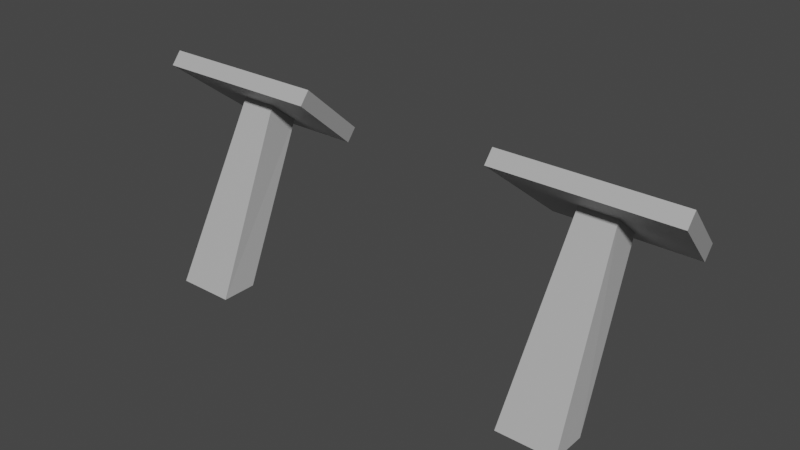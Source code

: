 # Source: Pedals1.blend  (saved by Blender 2.90.8; exported with 4.5.12 LTS)
import bpy
from mathutils import Matrix  # noqa: F401  (used for matrix-valued properties, if any)

bpy.ops.wm.read_factory_settings(use_empty=True)
scene = bpy.context.scene
scene.name = 'Scene'

# ---- collections
col_collection = bpy.data.collections.new('Collection'); scene.collection.children.link(col_collection)

# ---- materials (node trees are filled in below, after node groups)
mat_lightgray_pedals1 = bpy.data.materials.new('LightGray_Pedals1')
mat_lightgray_pedals1.use_transparent_shadow = False

# ---- material node trees
mat_lightgray_pedals1.use_nodes = True; mat_lightgray_pedals1.node_tree.nodes.clear()
_N = mat_lightgray_pedals1.node_tree.nodes; _L = mat_lightgray_pedals1.node_tree.links
n0 = _N.new('ShaderNodeBsdfPrincipled'); n0.name = 'Principled BSDF'; n0.location = (10, 300)
n0.distribution = 'GGX'
n0.subsurface_method = 'BURLEY'
n0.inputs[0].default_value = (0.4575, 0.4575, 0.4575, 1.0)
n0.inputs[3].default_value = 1.45
n0.inputs[27].default_value = (0.0, 0.0, 0.0, 1.0)
n0.inputs[28].default_value = 1.0
n1 = _N.new('ShaderNodeOutputMaterial'); n1.name = 'Material Output'; n1.location = (300, 300)
_L.new(n0.outputs[0], n1.inputs[0])
n1.is_active_output = True

# ---- world
world_world = bpy.data.worlds.new('World'); scene.world = world_world
world_world.use_nodes = True; world_world.node_tree.nodes.clear()
_N = world_world.node_tree.nodes; _L = world_world.node_tree.links
n0 = _N.new('ShaderNodeOutputWorld'); n0.name = 'World Output'; n0.location = (300, 300)
n1 = _N.new('ShaderNodeBackground'); n1.name = 'Background'; n1.location = (10, 300)
n1.inputs[0].default_value = (0.05088, 0.05088, 0.05088, 1.0)
_L.new(n1.outputs[0], n0.inputs[0])
n0.is_active_output = True
world_world.color = (0.05088, 0.05088, 0.05088)
world_world.use_sun_shadow = False
world_world.sun_shadow_jitter_overblur = 0.0

# ---- meshes
me_cylinder_007 = bpy.data.meshes.new('Cylinder.007')
me_cylinder_007.from_pydata([(-0.6986, -0.1724, 0.4899), (-0.6986, -0.1017, 0.5765), (-0.8177, 0.3804, 0.03825), (-0.8177, 0.4512, 0.1249), (-1.913, -0.1724, 0.4899), (-1.913, -0.1017, 0.5765), (-1.794, 0.3804, 0.03825), (-1.794, 0.4512, 0.1249), (-1.105, -0.5568, -0.8806), (-1.18, 0.04843, 0.3359), (-1.105, -0.3058, -0.8806), (-1.18, 0.2566, 0.1958), (-1.507, -0.5568, -0.8806), (-1.431, 0.04843, 0.3359), (-1.507, -0.3058, -0.8806), (-1.431, 0.2566, 0.1958), (0.6986, -0.1724, 0.4899), (0.6986, -0.1017, 0.5765), (0.8177, 0.3804, 0.03825), (0.8177, 0.4512, 0.1249), (1.913, -0.1724, 0.4899), (1.913, -0.1017, 0.5765), (1.794, 0.3804, 0.03825), (1.794, 0.4512, 0.1249), (1.105, -0.5568, -0.8806), (1.18, 0.04843, 0.3359), (1.105, -0.3058, -0.8806), (1.18, 0.2566, 0.1958), (1.507, -0.5568, -0.8806), (1.431, 0.04843, 0.3359), (1.507, -0.3058, -0.8806), (1.431, 0.2566, 0.1958)], [], [(0, 2, 3, 1), (2, 6, 7, 3), (6, 4, 5, 7), (4, 0, 1, 5), (2, 0, 4, 6), (7, 5, 1, 3), (8, 10, 11, 9), (10, 14, 15, 11), (14, 12, 13, 15), (12, 8, 9, 13), (10, 8, 12, 14), (15, 13, 9, 11), (16, 17, 19, 18), (18, 19, 23, 22), (22, 23, 21, 20), (20, 21, 17, 16), (18, 22, 20, 16), (23, 19, 17, 21), (24, 25, 27, 26), (26, 27, 31, 30), (30, 31, 29, 28), (28, 29, 25, 24), (26, 30, 28, 24), (31, 27, 25, 29)])
_uv = me_cylinder_007.uv_layers.new(name='UVMap')
_uv.uv.foreach_set('vector', [0.375, 0.0, 0.375, 0.25, 0.625, 0.25, 0.625, 0.0, 0.375, 0.25, 0.375, 0.5, 0.625, 0.5, 0.625, 0.25, 0.375, 0.5, 0.375, 0.75, 0.625, 0.75, 0.625, 0.5, 0.375, 0.75, 0.375, 1.0, 0.625, 1.0, 0.625, 0.75, 0.125, 0.5, 0.125, 0.75, 0.375, 0.75, 0.375, 0.5, 0.625, 0.5, 0.625, 0.75, 0.875, 0.75, 0.875, 0.5, 0.375, 0.0, 0.375, 0.25, 0.625, 0.25, 0.625, 0.0, 0.375, 0.25, 0.375, 0.5, 0.625, 0.5, 0.625, 0.25, 0.375, 0.5, 0.375, 0.75, 0.625, 0.75, 0.625, 0.5, 0.375, 0.75, 0.375, 1.0, 0.625, 1.0, 0.625, 0.75, 0.125, 0.5, 0.125, 0.75, 0.375, 0.75, 0.375, 0.5, 0.625, 0.5, 0.625, 0.75, 0.875, 0.75, 0.875, 0.5, 0.375, 0.0, 0.625, 0.0, 0.625, 0.25, 0.375, 0.25, 0.375, 0.25, 0.625, 0.25, 0.625, 0.5, 0.375, 0.5, 0.375, 0.5, 0.625, 0.5, 0.625, 0.75, 0.375, 0.75, 0.375, 0.75, 0.625, 0.75, 0.625, 1.0, 0.375, 1.0, 0.125, 0.5, 0.375, 0.5, 0.375, 0.75, 0.125, 0.75, 0.625, 0.5, 0.875, 0.5, 0.875, 0.75, 0.625, 0.75, 0.375, 0.0, 0.625, 0.0, 0.625, 0.25, 0.375, 0.25, 0.375, 0.25, 0.625, 0.25, 0.625, 0.5, 0.375, 0.5, 0.375, 0.5, 0.625, 0.5, 0.625, 0.75, 0.375, 0.75, 0.375, 0.75, 0.625, 0.75, 0.625, 1.0, 0.375, 1.0, 0.125, 0.5, 0.375, 0.5, 0.375, 0.75, 0.125, 0.75, 0.625, 0.5, 0.875, 0.5, 0.875, 0.75, 0.625, 0.75])
me_cylinder_007.materials.append(mat_lightgray_pedals1)
me_cylinder_007.use_remesh_fix_poles = True
me_cylinder_007.use_remesh_preserve_attributes = False
me_cylinder_007.use_mirror_vertex_groups = False
me_cylinder_007.update()

# ---- objects
ob_pedals1 = bpy.data.objects.new('Pedals1', me_cylinder_007)

# ---- transforms, parenting, visibility, modifiers, constraints
ob_pedals1.location = (0.0, 0.0, 0.0)
ob_pedals1.lineart.crease_threshold = 0.0

# ---- collection membership
col_collection.objects.link(ob_pedals1)

# ---- scene / render settings (as saved in the file)
scene.frame_start = 1; scene.frame_end = 250; scene.frame_set(1)
scene.render.engine = 'BLENDER_EEVEE_NEXT'
scene.cycles.use_denoising = False
scene.cycles.samples = 128
scene.cycles.sampling_pattern = 'TABULATED_SOBOL'
scene.cycles.use_adaptive_sampling = False
scene.cycles.use_light_tree = False
scene.view_settings.view_transform = 'Filmic'
bpy.context.view_layer.update()

# ---- added for rendering (the .blend has no active camera and no usable light): camera, sun
cam_auto = bpy.data.cameras.new('AutoCamera')
cam_auto.lens = 50.0
cam_auto.sensor_width = 36.0
cam_auto.clip_end = 1000.0
ob_auto_camera = bpy.data.objects.new('AutoCamera', cam_auto)
scene.collection.objects.link(ob_auto_camera)
ob_auto_camera.location = (3.90134, -4.73441, 2.96904)
ob_auto_camera.rotation_euler = (1.09748, -7.21219e-08, 0.694738)
scene.camera = ob_auto_camera
light_auto_sun = bpy.data.lights.new('AutoSun', 'SUN')
light_auto_sun.energy = 3.0
light_auto_sun.angle = 0.0523599
ob_auto_sun = bpy.data.objects.new('AutoSun', light_auto_sun)
scene.collection.objects.link(ob_auto_sun)
ob_auto_sun.rotation_euler = (0.872665, 0.174533, 0.523599)
bpy.context.view_layer.update()
